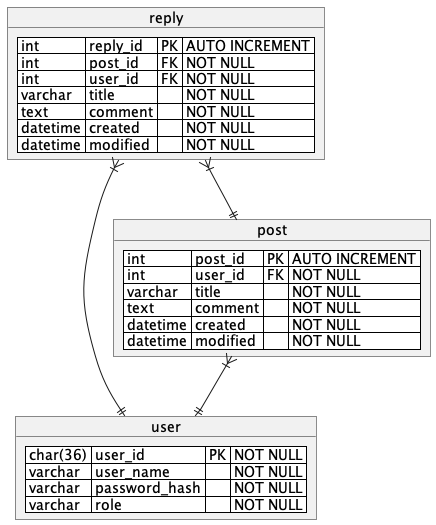

The diagram above was rendered by PlantUML. Its source (embedded in the PNG):
@startuml

object user {
<#white>| char(36) | user_id | PK | NOT NULL |
<#white>| varchar | user_name | | NOT NULL |
<#white>| varchar | password_hash |  | NOT NULL |
<#white>| varchar | role |  | NOT NULL |
}

object post {
<#white>| int | post_id | PK | AUTO INCREMENT |
<#white>| int | user_id | FK | NOT NULL |
<#white>| varchar | title |  | NOT NULL |
<#white>| text | comment |  | NOT NULL |
<#white>| datetime | created |  | NOT NULL |
<#white>| datetime | modified |  | NOT NULL |
}

object reply {
<#white>| int | reply_id | PK | AUTO INCREMENT |
<#white>| int | post_id | FK | NOT NULL |
<#white>| int | user_id | FK | NOT NULL |
<#white>| varchar | title |  | NOT NULL |
<#white>| text | comment |  | NOT NULL |
<#white>| datetime | created |  | NOT NULL |
<#white>| datetime | modified |  | NOT NULL |
}

post }|--|| user
reply }|--|| post
reply }|--|| user



@enduml